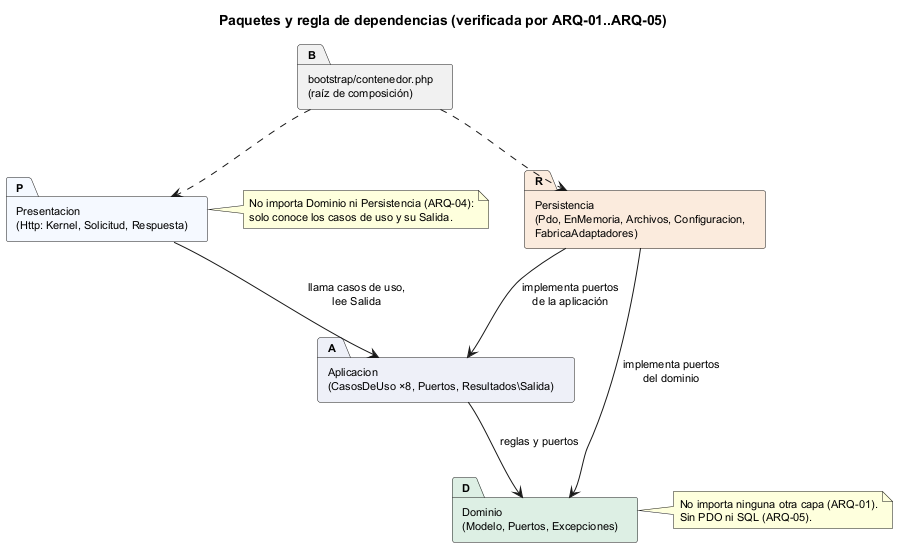

The diagram above was rendered by PlantUML. Its source (embedded in the PNG):
@startuml semana-03-paquetes-dependencias
title Paquetes y regla de dependencias (verificada por ARQ-01..ARQ-05)
skinparam defaultFontSize 11
skinparam packageStyle rectangle

package "Presentacion\n(Http: Kernel, Solicitud, Respuesta)" as P #F5F9FF
package "Aplicacion\n(CasosDeUso ×8, Puertos, Resultados\\Salida)" as A #EEF0F8
package "Dominio\n(Modelo, Puertos, Excepciones)" as D #DDEFE4
package "Persistencia\n(Pdo, EnMemoria, Archivos, Configuracion,\nFabricaAdaptadores)" as R #FBEBDD
package "bootstrap/contenedor.php\n(raíz de composición)" as B

P --> A : llama casos de uso,\nlee Salida
A --> D : reglas y puertos
R --> D : implementa puertos\ndel dominio
R --> A : implementa puertos\nde la aplicación
B ..> P
B ..> R
note right of D
  No importa ninguna otra capa (ARQ-01).
  Sin PDO ni SQL (ARQ-05).
end note
note right of P
  No importa Dominio ni Persistencia (ARQ-04):
  solo conoce los casos de uso y su Salida.
end note
@enduml